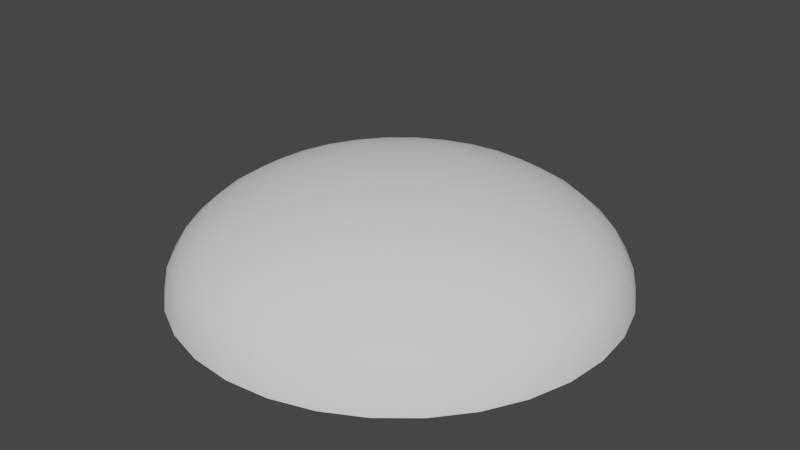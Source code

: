 # Source: Domo.blend  (saved by Blender 2.82.7; exported with 4.5.12 LTS)
import bpy
from mathutils import Matrix  # noqa: F401  (used for matrix-valued properties, if any)

bpy.ops.wm.read_factory_settings(use_empty=True)
scene = bpy.context.scene
scene.name = 'Scene'

# ---- collections
col_collection = bpy.data.collections.new('Collection'); scene.collection.children.link(col_collection)

# ---- world
world_world = bpy.data.worlds.new('World'); scene.world = world_world
world_world.use_nodes = True; world_world.node_tree.nodes.clear()
_N = world_world.node_tree.nodes; _L = world_world.node_tree.links
n0 = _N.new('ShaderNodeOutputWorld'); n0.name = 'World Output'; n0.location = (300, 300)
n1 = _N.new('ShaderNodeBackground'); n1.name = 'Background'; n1.location = (10, 300)
n1.inputs[0].default_value = (0.05088, 0.05088, 0.05088, 1.0)
_L.new(n1.outputs[0], n0.inputs[0])
n0.is_active_output = True
world_world.color = (0.05088, 0.05088, 0.05088)
world_world.use_sun_shadow = False
world_world.sun_shadow_jitter_overblur = 0.0

# ---- meshes
me_sphere = bpy.data.meshes.new('Sphere')
me_sphere.from_pydata([(-7.335e-08, 0.3902, 0.9808), (-7.335e-08, 0.7654, 0.9239), (-7.335e-08, 1.111, 0.8315), (-7.335e-08, 1.414, 0.7071), (-7.335e-08, 1.663, 0.5556), (-7.335e-08, 1.848, 0.3827), (-7.335e-08, 1.962, 0.1951), (-7.335e-08, 2.0, 5.96e-08), (0.07612, 0.3827, 0.9808), (0.1493, 0.7507, 0.9239), (0.2168, 1.09, 0.8315), (0.2759, 1.387, 0.7071), (0.3244, 1.631, 0.5556), (0.3605, 1.812, 0.3827), (0.3827, 1.924, 0.1951), (0.3902, 1.962, 5.96e-08), (0.1493, 0.3605, 0.9808), (0.2929, 0.7071, 0.9239), (0.4252, 1.027, 0.8315), (0.5412, 1.307, 0.7071), (0.6364, 1.536, 0.5556), (0.7071, 1.707, 0.3827), (0.7507, 1.812, 0.1951), (0.7654, 1.848, 5.96e-08), (0.2168, 0.3244, 0.9808), (0.4252, 0.6364, 0.9239), (0.6173, 0.9239, 0.8315), (0.7857, 1.176, 0.7071), (0.9239, 1.383, 0.5556), (1.027, 1.536, 0.3827), (1.09, 1.631, 0.1951), (1.111, 1.663, 5.96e-08), (0.2759, 0.2759, 0.9808), (0.5412, 0.5412, 0.9239), (0.7857, 0.7857, 0.8315), (1.0, 1.0, 0.7071), (1.176, 1.176, 0.5556), (1.307, 1.307, 0.3827), (1.387, 1.387, 0.1951), (1.414, 1.414, 5.96e-08), (0.3244, 0.2168, 0.9808), (0.6364, 0.4252, 0.9239), (0.9239, 0.6173, 0.8315), (1.176, 0.7857, 0.7071), (1.383, 0.9239, 0.5556), (1.536, 1.027, 0.3827), (1.631, 1.09, 0.1951), (1.663, 1.111, 5.96e-08), (0.3605, 0.1493, 0.9808), (0.7071, 0.2929, 0.9239), (1.027, 0.4252, 0.8315), (1.307, 0.5412, 0.7071), (1.536, 0.6364, 0.5556), (1.707, 0.7071, 0.3827), (1.812, 0.7507, 0.1951), (1.848, 0.7654, 5.96e-08), (0.3827, 0.07612, 0.9808), (0.7507, 0.1493, 0.9239), (1.09, 0.2168, 0.8315), (1.387, 0.2759, 0.7071), (1.631, 0.3244, 0.5556), (1.812, 0.3605, 0.3827), (1.924, 0.3827, 0.1951), (1.962, 0.3902, 5.96e-08), (0.3902, -3.838e-07, 0.9808), (0.7654, -3.689e-07, 0.9239), (1.111, -3.54e-07, 0.8315), (1.414, -3.689e-07, 0.7071), (1.663, -3.987e-07, 0.5556), (1.848, -2.795e-07, 0.3827), (1.962, -5.179e-07, 0.1951), (2.0, -4.881e-07, 5.96e-08), (0.3827, -0.07612, 0.9808), (0.7507, -0.1493, 0.9239), (1.09, -0.2168, 0.8315), (1.387, -0.2759, 0.7071), (1.631, -0.3244, 0.5556), (1.812, -0.3605, 0.3827), (1.924, -0.3827, 0.1951), (1.962, -0.3902, 5.96e-08), (0.3605, -0.1493, 0.9808), (0.7071, -0.2929, 0.9239), (1.027, -0.4252, 0.8315), (1.307, -0.5412, 0.7071), (1.536, -0.6364, 0.5556), (1.707, -0.7071, 0.3827), (1.812, -0.7507, 0.1951), (1.848, -0.7654, 5.96e-08), (0.3244, -0.2168, 0.9808), (0.6364, -0.4252, 0.9239), (0.9239, -0.6173, 0.8315), (1.176, -0.7857, 0.7071), (1.383, -0.9239, 0.5556), (1.536, -1.027, 0.3827), (1.631, -1.09, 0.1951), (1.663, -1.111, 5.96e-08), (0.2759, -0.2759, 0.9808), (0.5412, -0.5412, 0.9239), (0.7857, -0.7857, 0.8315), (1.0, -1.0, 0.7071), (1.176, -1.176, 0.5556), (1.307, -1.307, 0.3827), (1.387, -1.387, 0.1951), (1.414, -1.414, 5.96e-08), (0.2168, -0.3244, 0.9808), (0.4252, -0.6364, 0.9239), (0.6173, -0.9239, 0.8315), (0.7857, -1.176, 0.7071), (0.9239, -1.383, 0.5556), (1.027, -1.536, 0.3827), (1.09, -1.631, 0.1951), (1.111, -1.663, 5.96e-08), (0.1493, -0.3605, 0.9808), (0.2929, -0.7071, 0.9239), (0.4252, -1.027, 0.8315), (0.5412, -1.307, 0.7071), (0.6364, -1.536, 0.5556), (0.7071, -1.707, 0.3827), (0.7507, -1.812, 0.1951), (0.7654, -1.848, 5.96e-08), (0.07612, -0.3827, 0.9808), (0.1493, -0.7507, 0.9239), (0.2168, -1.09, 0.8315), (0.2759, -1.387, 0.7071), (0.3244, -1.631, 0.5556), (0.3605, -1.812, 0.3827), (0.3827, -1.924, 0.1951), (0.3902, -1.962, 5.96e-08), (-8.777e-08, -0.3902, 0.9808), (9.087e-09, -0.7654, 0.9239), (-2.071e-08, -1.111, 0.8315), (-1.25e-07, -1.414, 0.7071), (-2.442e-07, -1.663, 0.5556), (5.379e-08, -1.848, 0.3827), (-2.442e-07, -1.962, 0.1951), (-2.74e-07, -2.0, 5.96e-08), (-0.07612, -0.3827, 0.9808), (-0.1493, -0.7507, 0.9239), (-0.2168, -1.09, 0.8315), (-0.2759, -1.387, 0.7071), (-0.3244, -1.631, 0.5556), (-0.3605, -1.812, 0.3827), (-0.3827, -1.924, 0.1951), (-0.3902, -1.962, 5.96e-08), (-0.1493, -0.3605, 0.9808), (-0.2929, -0.7071, 0.9239), (-0.4252, -1.027, 0.8315), (-0.5412, -1.307, 0.7071), (-0.6364, -1.536, 0.5556), (-0.7071, -1.707, 0.3827), (-0.7507, -1.812, 0.1951), (-0.7654, -1.848, 5.96e-08), (-0.2168, -0.3244, 0.9808), (-0.4252, -0.6364, 0.9239), (-0.6173, -0.9239, 0.8315), (-0.7857, -1.176, 0.7071), (-0.9239, -1.383, 0.5556), (-1.027, -1.536, 0.3827), (-1.09, -1.631, 0.1951), (-1.111, -1.663, 5.96e-08), (-5.342e-07, -8.43e-07, 1.0), (-0.2759, -0.2759, 0.9808), (-0.5412, -0.5412, 0.9239), (-0.7857, -0.7857, 0.8315), (-1.0, -1.0, 0.7071), (-1.176, -1.176, 0.5556), (-1.307, -1.307, 0.3827), (-1.387, -1.387, 0.1951), (-1.414, -1.414, 5.96e-08), (-0.3244, -0.2168, 0.9808), (-0.6364, -0.4252, 0.9239), (-0.9239, -0.6173, 0.8315), (-1.176, -0.7857, 0.7071), (-1.383, -0.9239, 0.5556), (-1.536, -1.027, 0.3827), (-1.631, -1.09, 0.1951), (-1.663, -1.111, 5.96e-08), (-0.3605, -0.1493, 0.9808), (-0.7071, -0.2929, 0.9239), (-1.027, -0.4252, 0.8315), (-1.307, -0.5412, 0.7071), (-1.536, -0.6364, 0.5556), (-1.707, -0.7071, 0.3827), (-1.812, -0.7507, 0.1951), (-1.848, -0.7654, 5.96e-08), (-0.3827, -0.07612, 0.9808), (-0.7507, -0.1493, 0.9239), (-1.09, -0.2168, 0.8315), (-1.387, -0.2759, 0.7071), (-1.631, -0.3244, 0.5556), (-1.812, -0.3605, 0.3827), (-1.924, -0.3827, 0.1951), (-1.962, -0.3902, 5.96e-08), (-0.3902, -3.54e-07, 0.9808), (-0.7654, -2.944e-07, 0.9239), (-1.111, -2.944e-07, 0.8315), (-1.414, -1.007e-07, 0.7071), (-1.663, -1.125e-08, 0.5556), (-1.848, -3.689e-07, 0.3827), (-1.962, 7.816e-08, 0.1951), (-2.0, -1.125e-08, 5.96e-08), (-0.3827, 0.07612, 0.9808), (-0.7507, 0.1493, 0.9239), (-1.09, 0.2168, 0.8315), (-1.387, 0.2759, 0.7071), (-1.631, 0.3244, 0.5556), (-1.812, 0.3605, 0.3827), (-1.924, 0.3827, 0.1951), (-1.962, 0.3902, 5.96e-08), (-0.3605, 0.1493, 0.9808), (-0.7071, 0.2929, 0.9239), (-1.027, 0.4252, 0.8315), (-1.307, 0.5412, 0.7071), (-1.536, 0.6364, 0.5556), (-1.707, 0.7071, 0.3827), (-1.812, 0.7507, 0.1951), (-1.848, 0.7654, 5.96e-08), (-0.3244, 0.2168, 0.9808), (-0.6364, 0.4252, 0.9239), (-0.9239, 0.6173, 0.8315), (-1.176, 0.7857, 0.7071), (-1.383, 0.9239, 0.5556), (-1.536, 1.027, 0.3827), (-1.631, 1.09, 0.1951), (-1.663, 1.111, 5.96e-08), (-0.2759, 0.2759, 0.9808), (-0.5412, 0.5412, 0.9239), (-0.7857, 0.7857, 0.8315), (-1.0, 1.0, 0.7071), (-1.176, 1.176, 0.5556), (-1.307, 1.307, 0.3827), (-1.387, 1.387, 0.1951), (-1.414, 1.414, 5.96e-08), (-0.2168, 0.3244, 0.9808), (-0.4252, 0.6364, 0.9239), (-0.6173, 0.9239, 0.8315), (-0.7857, 1.176, 0.7071), (-0.9239, 1.383, 0.5556), (-1.027, 1.536, 0.3827), (-1.09, 1.631, 0.1951), (-1.111, 1.663, 5.96e-08), (-0.1493, 0.3605, 0.9808), (-0.2929, 0.7071, 0.9239), (-0.4252, 1.027, 0.8315), (-0.5412, 1.307, 0.7071), (-0.6364, 1.536, 0.5556), (-0.7071, 1.707, 0.3827), (-0.7507, 1.812, 0.1951), (-0.7654, 1.848, 5.96e-08), (-0.07612, 0.3827, 0.9808), (-0.1493, 0.7507, 0.9239), (-0.2168, 1.09, 0.8315), (-0.2759, 1.387, 0.7071), (-0.3244, 1.631, 0.5556), (-0.3605, 1.812, 0.3827), (-0.3827, 1.924, 0.1951), (-0.3902, 1.962, 5.96e-08)], [], [(6, 14, 13, 5), (7, 15, 14, 6), (0, 8, 160), (1, 9, 8, 0), (2, 10, 9, 1), (3, 11, 10, 2), (4, 12, 11, 3), (5, 13, 12, 4), (13, 21, 20, 12), (14, 22, 21, 13), (15, 23, 22, 14), (8, 16, 160), (9, 17, 16, 8), (10, 18, 17, 9), (11, 19, 18, 10), (12, 20, 19, 11), (17, 25, 24, 16), (18, 26, 25, 17), (19, 27, 26, 18), (20, 28, 27, 19), (21, 29, 28, 20), (22, 30, 29, 21), (23, 31, 30, 22), (16, 24, 160), (29, 37, 36, 28), (30, 38, 37, 29), (31, 39, 38, 30), (24, 32, 160), (25, 33, 32, 24), (26, 34, 33, 25), (27, 35, 34, 26), (28, 36, 35, 27), (34, 42, 41, 33), (35, 43, 42, 34), (36, 44, 43, 35), (37, 45, 44, 36), (38, 46, 45, 37), (39, 47, 46, 38), (32, 40, 160), (33, 41, 40, 32), (46, 54, 53, 45), (47, 55, 54, 46), (40, 48, 160), (41, 49, 48, 40), (42, 50, 49, 41), (43, 51, 50, 42), (44, 52, 51, 43), (45, 53, 52, 44), (51, 59, 58, 50), (52, 60, 59, 51), (53, 61, 60, 52), (54, 62, 61, 53), (55, 63, 62, 54), (48, 56, 160), (49, 57, 56, 48), (50, 58, 57, 49), (63, 71, 70, 62), (56, 64, 160), (57, 65, 64, 56), (58, 66, 65, 57), (59, 67, 66, 58), (60, 68, 67, 59), (61, 69, 68, 60), (62, 70, 69, 61), (67, 75, 74, 66), (68, 76, 75, 67), (69, 77, 76, 68), (70, 78, 77, 69), (71, 79, 78, 70), (64, 72, 160), (65, 73, 72, 64), (66, 74, 73, 65), (79, 87, 86, 78), (72, 80, 160), (73, 81, 80, 72), (74, 82, 81, 73), (75, 83, 82, 74), (76, 84, 83, 75), (77, 85, 84, 76), (78, 86, 85, 77), (84, 92, 91, 83), (85, 93, 92, 84), (86, 94, 93, 85), (87, 95, 94, 86), (80, 88, 160), (81, 89, 88, 80), (82, 90, 89, 81), (83, 91, 90, 82), (88, 96, 160), (89, 97, 96, 88), (90, 98, 97, 89), (91, 99, 98, 90), (92, 100, 99, 91), (93, 101, 100, 92), (94, 102, 101, 93), (95, 103, 102, 94), (100, 108, 107, 99), (101, 109, 108, 100), (102, 110, 109, 101), (103, 111, 110, 102), (96, 104, 160), (97, 105, 104, 96), (98, 106, 105, 97), (99, 107, 106, 98), (105, 113, 112, 104), (106, 114, 113, 105), (107, 115, 114, 106), (108, 116, 115, 107), (109, 117, 116, 108), (110, 118, 117, 109), (111, 119, 118, 110), (104, 112, 160), (117, 125, 124, 116), (118, 126, 125, 117), (119, 127, 126, 118), (112, 120, 160), (113, 121, 120, 112), (114, 122, 121, 113), (115, 123, 122, 114), (116, 124, 123, 115), (122, 130, 129, 121), (123, 131, 130, 122), (124, 132, 131, 123), (125, 133, 132, 124), (126, 134, 133, 125), (127, 135, 134, 126), (120, 128, 160), (121, 129, 128, 120), (134, 142, 141, 133), (135, 143, 142, 134), (128, 136, 160), (129, 137, 136, 128), (130, 138, 137, 129), (131, 139, 138, 130), (132, 140, 139, 131), (133, 141, 140, 132), (138, 146, 145, 137), (139, 147, 146, 138), (140, 148, 147, 139), (141, 149, 148, 140), (142, 150, 149, 141), (143, 151, 150, 142), (136, 144, 160), (137, 145, 144, 136), (150, 158, 157, 149), (151, 159, 158, 150), (144, 152, 160), (145, 153, 152, 144), (146, 154, 153, 145), (147, 155, 154, 146), (148, 156, 155, 147), (149, 157, 156, 148), (155, 164, 163, 154), (156, 165, 164, 155), (157, 166, 165, 156), (158, 167, 166, 157), (159, 168, 167, 158), (152, 161, 160), (153, 162, 161, 152), (154, 163, 162, 153), (168, 176, 175, 167), (161, 169, 160), (162, 170, 169, 161), (163, 171, 170, 162), (164, 172, 171, 163), (165, 173, 172, 164), (166, 174, 173, 165), (167, 175, 174, 166), (172, 180, 179, 171), (173, 181, 180, 172), (174, 182, 181, 173), (175, 183, 182, 174), (176, 184, 183, 175), (169, 177, 160), (170, 178, 177, 169), (171, 179, 178, 170), (184, 192, 191, 183), (177, 185, 160), (178, 186, 185, 177), (179, 187, 186, 178), (180, 188, 187, 179), (181, 189, 188, 180), (182, 190, 189, 181), (183, 191, 190, 182), (189, 197, 196, 188), (190, 198, 197, 189), (191, 199, 198, 190), (192, 200, 199, 191), (185, 193, 160), (186, 194, 193, 185), (187, 195, 194, 186), (188, 196, 195, 187), (194, 202, 201, 193), (195, 203, 202, 194), (196, 204, 203, 195), (197, 205, 204, 196), (198, 206, 205, 197), (199, 207, 206, 198), (200, 208, 207, 199), (193, 201, 160), (206, 214, 213, 205), (207, 215, 214, 206), (208, 216, 215, 207), (201, 209, 160), (202, 210, 209, 201), (203, 211, 210, 202), (204, 212, 211, 203), (205, 213, 212, 204), (210, 218, 217, 209), (211, 219, 218, 210), (212, 220, 219, 211), (213, 221, 220, 212), (214, 222, 221, 213), (215, 223, 222, 214), (216, 224, 223, 215), (209, 217, 160), (222, 230, 229, 221), (223, 231, 230, 222), (224, 232, 231, 223), (217, 225, 160), (218, 226, 225, 217), (219, 227, 226, 218), (220, 228, 227, 219), (221, 229, 228, 220), (227, 235, 234, 226), (228, 236, 235, 227), (229, 237, 236, 228), (230, 238, 237, 229), (231, 239, 238, 230), (232, 240, 239, 231), (225, 233, 160), (226, 234, 233, 225), (239, 247, 246, 238), (240, 248, 247, 239), (233, 241, 160), (234, 242, 241, 233), (235, 243, 242, 234), (236, 244, 243, 235), (237, 245, 244, 236), (238, 246, 245, 237), (243, 251, 250, 242), (244, 252, 251, 243), (245, 253, 252, 244), (246, 254, 253, 245), (247, 255, 254, 246), (248, 256, 255, 247), (241, 249, 160), (242, 250, 249, 241), (255, 6, 5, 254), (256, 7, 6, 255), (249, 0, 160), (250, 1, 0, 249), (251, 2, 1, 250), (252, 3, 2, 251), (253, 4, 3, 252), (254, 5, 4, 253)])
me_sphere.polygons.foreach_set('use_smooth', [True] * 256)
_uv = me_sphere.uv_layers.new(name='UVMap')
_uv.uv.foreach_set('vector', [0.5, 0.8683, 0.5724, 0.8611, 0.5659, 0.8282, 0.5, 0.8346, 0.5, 0.9032, 0.5792, 0.8954, 0.5724, 0.8611, 0.5, 0.8683, 0.5, 0.5685, 0.5139, 0.5672, 0.5, 0.4973, 0.5, 0.637, 0.5273, 0.6344, 0.5139, 0.5672, 0.5, 0.5685, 0.5, 0.7002, 0.5396, 0.6963, 0.5273, 0.6344, 0.5, 0.637, 0.5, 0.7555, 0.5504, 0.7505, 0.5396, 0.6963, 0.5, 0.7002, 0.5, 0.8009, 0.5593, 0.7951, 0.5504, 0.7505, 0.5, 0.7555, 0.5, 0.8346, 0.5659, 0.8282, 0.5593, 0.7951, 0.5, 0.8009, 0.5659, 0.8282, 0.6291, 0.809, 0.6162, 0.7778, 0.5593, 0.7951, 0.5724, 0.8611, 0.642, 0.84, 0.6291, 0.809, 0.5659, 0.8282, 0.5792, 0.8954, 0.6554, 0.8723, 0.642, 0.84, 0.5724, 0.8611, 0.5139, 0.5672, 0.5273, 0.5631, 0.5, 0.4973, 0.5273, 0.6344, 0.5535, 0.6264, 0.5273, 0.5631, 0.5139, 0.5672, 0.5396, 0.6963, 0.5777, 0.6847, 0.5535, 0.6264, 0.5273, 0.6344, 0.5504, 0.7505, 0.5988, 0.7358, 0.5777, 0.6847, 0.5396, 0.6963, 0.5593, 0.7951, 0.6162, 0.7778, 0.5988, 0.7358, 0.5504, 0.7505, 0.5535, 0.6264, 0.5777, 0.6135, 0.5396, 0.5565, 0.5273, 0.5631, 0.5777, 0.6847, 0.6127, 0.666, 0.5777, 0.6135, 0.5535, 0.6264, 0.5988, 0.7358, 0.6435, 0.712, 0.6127, 0.666, 0.5777, 0.6847, 0.6162, 0.7778, 0.6687, 0.7497, 0.6435, 0.712, 0.5988, 0.7358, 0.6291, 0.809, 0.6875, 0.7778, 0.6687, 0.7497, 0.6162, 0.7778, 0.642, 0.84, 0.7061, 0.8057, 0.6875, 0.7778, 0.6291, 0.809, 0.6554, 0.8723, 0.7255, 0.8348, 0.7061, 0.8057, 0.642, 0.84, 0.5273, 0.5631, 0.5396, 0.5565, 0.5, 0.4973, 0.6875, 0.7778, 0.7386, 0.7358, 0.7147, 0.712, 0.6687, 0.7497, 0.7061, 0.8057, 0.7623, 0.7596, 0.7386, 0.7358, 0.6875, 0.7778, 0.7255, 0.8348, 0.787, 0.7843, 0.7623, 0.7596, 0.7061, 0.8057, 0.5396, 0.5565, 0.5504, 0.5477, 0.5, 0.4973, 0.5777, 0.6135, 0.5988, 0.5961, 0.5504, 0.5477, 0.5396, 0.5565, 0.6127, 0.666, 0.6435, 0.6408, 0.5988, 0.5961, 0.5777, 0.6135, 0.6435, 0.712, 0.6826, 0.6799, 0.6435, 0.6408, 0.6127, 0.666, 0.6687, 0.7497, 0.7147, 0.712, 0.6826, 0.6799, 0.6435, 0.712, 0.6435, 0.6408, 0.6687, 0.61, 0.6162, 0.5749, 0.5988, 0.5961, 0.6826, 0.6799, 0.7147, 0.6408, 0.6687, 0.61, 0.6435, 0.6408, 0.7147, 0.712, 0.7525, 0.666, 0.7147, 0.6408, 0.6826, 0.6799, 0.7386, 0.7358, 0.7805, 0.6847, 0.7525, 0.666, 0.7147, 0.712, 0.7623, 0.7596, 0.8085, 0.7034, 0.7805, 0.6847, 0.7386, 0.7358, 0.787, 0.7843, 0.8375, 0.7228, 0.8085, 0.7034, 0.7623, 0.7596, 0.5504, 0.5477, 0.5593, 0.5369, 0.5, 0.4973, 0.5988, 0.5961, 0.6162, 0.5749, 0.5593, 0.5369, 0.5504, 0.5477, 0.8085, 0.7034, 0.8428, 0.6393, 0.8117, 0.6264, 0.7805, 0.6847, 0.8375, 0.7228, 0.875, 0.6526, 0.8428, 0.6393, 0.8085, 0.7034, 0.5593, 0.5369, 0.5659, 0.5246, 0.5, 0.4973, 0.6162, 0.5749, 0.6291, 0.5508, 0.5659, 0.5246, 0.5593, 0.5369, 0.6687, 0.61, 0.6875, 0.5749, 0.6291, 0.5508, 0.6162, 0.5749, 0.7147, 0.6408, 0.7386, 0.5961, 0.6875, 0.5749, 0.6687, 0.61, 0.7525, 0.666, 0.7805, 0.6135, 0.7386, 0.5961, 0.7147, 0.6408, 0.7805, 0.6847, 0.8117, 0.6264, 0.7805, 0.6135, 0.7525, 0.666, 0.7386, 0.5961, 0.7533, 0.5477, 0.699, 0.5369, 0.6875, 0.5749, 0.7805, 0.6135, 0.7978, 0.5565, 0.7533, 0.5477, 0.7386, 0.5961, 0.8117, 0.6264, 0.8309, 0.5631, 0.7978, 0.5565, 0.7805, 0.6135, 0.8428, 0.6393, 0.8639, 0.5697, 0.8309, 0.5631, 0.8117, 0.6264, 0.875, 0.6526, 0.8981, 0.5765, 0.8639, 0.5697, 0.8428, 0.6393, 0.5659, 0.5246, 0.5699, 0.5112, 0.5, 0.4973, 0.6291, 0.5508, 0.6371, 0.5246, 0.5699, 0.5112, 0.5659, 0.5246, 0.6875, 0.5749, 0.699, 0.5369, 0.6371, 0.5246, 0.6291, 0.5508, 0.8981, 0.5765, 0.9059, 0.4973, 0.871, 0.4973, 0.8639, 0.5697, 0.5699, 0.5112, 0.5713, 0.4973, 0.5, 0.4973, 0.6371, 0.5246, 0.6398, 0.4973, 0.5713, 0.4973, 0.5699, 0.5112, 0.699, 0.5369, 0.7029, 0.4973, 0.6398, 0.4973, 0.6371, 0.5246, 0.7533, 0.5477, 0.7582, 0.4973, 0.7029, 0.4973, 0.699, 0.5369, 0.7978, 0.5565, 0.8036, 0.4973, 0.7582, 0.4973, 0.7533, 0.5477, 0.8309, 0.5631, 0.8374, 0.4973, 0.8036, 0.4973, 0.7978, 0.5565, 0.8639, 0.5697, 0.871, 0.4973, 0.8374, 0.4973, 0.8309, 0.5631, 0.7582, 0.4973, 0.7533, 0.4469, 0.699, 0.4577, 0.7029, 0.4973, 0.8036, 0.4973, 0.7978, 0.4381, 0.7533, 0.4469, 0.7582, 0.4973, 0.8374, 0.4973, 0.8309, 0.4315, 0.7978, 0.4381, 0.8036, 0.4973, 0.871, 0.4973, 0.8639, 0.4249, 0.8309, 0.4315, 0.8374, 0.4973, 0.9059, 0.4973, 0.8981, 0.4181, 0.8639, 0.4249, 0.871, 0.4973, 0.5713, 0.4973, 0.5699, 0.4834, 0.5, 0.4973, 0.6398, 0.4973, 0.6371, 0.4701, 0.5699, 0.4834, 0.5713, 0.4973, 0.7029, 0.4973, 0.699, 0.4577, 0.6371, 0.4701, 0.6398, 0.4973, 0.8981, 0.4181, 0.875, 0.342, 0.8428, 0.3554, 0.8639, 0.4249, 0.5699, 0.4834, 0.5659, 0.4701, 0.5, 0.4973, 0.6371, 0.4701, 0.6291, 0.4438, 0.5659, 0.4701, 0.5699, 0.4834, 0.699, 0.4577, 0.6875, 0.4197, 0.6291, 0.4438, 0.6371, 0.4701, 0.7533, 0.4469, 0.7386, 0.3985, 0.6875, 0.4197, 0.699, 0.4577, 0.7978, 0.4381, 0.7805, 0.3811, 0.7386, 0.3985, 0.7533, 0.4469, 0.8309, 0.4315, 0.8117, 0.3682, 0.7805, 0.3811, 0.7978, 0.4381, 0.8639, 0.4249, 0.8428, 0.3554, 0.8117, 0.3682, 0.8309, 0.4315, 0.7805, 0.3811, 0.7525, 0.3286, 0.7147, 0.3539, 0.7386, 0.3985, 0.8117, 0.3682, 0.7805, 0.3099, 0.7525, 0.3286, 0.7805, 0.3811, 0.8428, 0.3554, 0.8085, 0.2912, 0.7805, 0.3099, 0.8117, 0.3682, 0.875, 0.342, 0.8375, 0.2718, 0.8085, 0.2912, 0.8428, 0.3554, 0.5659, 0.4701, 0.5593, 0.4577, 0.5, 0.4973, 0.6291, 0.4438, 0.6162, 0.4197, 0.5593, 0.4577, 0.5659, 0.4701, 0.6875, 0.4197, 0.6687, 0.3846, 0.6162, 0.4197, 0.6291, 0.4438, 0.7386, 0.3985, 0.7147, 0.3539, 0.6687, 0.3846, 0.6875, 0.4197, 0.5593, 0.4577, 0.5504, 0.4469, 0.5, 0.4973, 0.6162, 0.4197, 0.5988, 0.3985, 0.5504, 0.4469, 0.5593, 0.4577, 0.6687, 0.3846, 0.6435, 0.3539, 0.5988, 0.3985, 0.6162, 0.4197, 0.7147, 0.3539, 0.6826, 0.3148, 0.6435, 0.3539, 0.6687, 0.3846, 0.7525, 0.3286, 0.7147, 0.2826, 0.6826, 0.3148, 0.7147, 0.3539, 0.7805, 0.3099, 0.7386, 0.2588, 0.7147, 0.2826, 0.7525, 0.3286, 0.8085, 0.2912, 0.7623, 0.235, 0.7386, 0.2588, 0.7805, 0.3099, 0.8375, 0.2718, 0.787, 0.2103, 0.7623, 0.235, 0.8085, 0.2912, 0.7147, 0.2826, 0.6687, 0.2449, 0.6435, 0.2826, 0.6826, 0.3148, 0.7386, 0.2588, 0.6875, 0.2168, 0.6687, 0.2449, 0.7147, 0.2826, 0.7623, 0.235, 0.7061, 0.1889, 0.6875, 0.2168, 0.7386, 0.2588, 0.787, 0.2103, 0.7255, 0.1599, 0.7061, 0.1889, 0.7623, 0.235, 0.5504, 0.4469, 0.5396, 0.4381, 0.5, 0.4973, 0.5988, 0.3985, 0.5777, 0.3811, 0.5396, 0.4381, 0.5504, 0.4469, 0.6435, 0.3539, 0.6127, 0.3286, 0.5777, 0.3811, 0.5988, 0.3985, 0.6826, 0.3148, 0.6435, 0.2826, 0.6127, 0.3286, 0.6435, 0.3539, 0.5777, 0.3811, 0.5535, 0.3682, 0.5273, 0.4315, 0.5396, 0.4381, 0.6127, 0.3286, 0.5777, 0.3099, 0.5535, 0.3682, 0.5777, 0.3811, 0.6435, 0.2826, 0.5988, 0.2588, 0.5777, 0.3099, 0.6127, 0.3286, 0.6687, 0.2449, 0.6162, 0.2168, 0.5988, 0.2588, 0.6435, 0.2826, 0.6875, 0.2168, 0.6291, 0.1857, 0.6162, 0.2168, 0.6687, 0.2449, 0.7061, 0.1889, 0.642, 0.1546, 0.6291, 0.1857, 0.6875, 0.2168, 0.7255, 0.1599, 0.6554, 0.1223, 0.642, 0.1546, 0.7061, 0.1889, 0.5396, 0.4381, 0.5273, 0.4315, 0.5, 0.4973, 0.6291, 0.1857, 0.5659, 0.1665, 0.5593, 0.1996, 0.6162, 0.2168, 0.642, 0.1546, 0.5724, 0.1335, 0.5659, 0.1665, 0.6291, 0.1857, 0.6554, 0.1223, 0.5792, 0.09925, 0.5724, 0.1335, 0.642, 0.1546, 0.5273, 0.4315, 0.5139, 0.4274, 0.5, 0.4973, 0.5535, 0.3682, 0.5273, 0.3603, 0.5139, 0.4274, 0.5273, 0.4315, 0.5777, 0.3099, 0.5396, 0.2984, 0.5273, 0.3603, 0.5535, 0.3682, 0.5988, 0.2588, 0.5504, 0.2441, 0.5396, 0.2984, 0.5777, 0.3099, 0.6162, 0.2168, 0.5593, 0.1996, 0.5504, 0.2441, 0.5988, 0.2588, 0.5396, 0.2984, 0.5, 0.2945, 0.5, 0.3576, 0.5273, 0.3603, 0.5504, 0.2441, 0.5, 0.2391, 0.5, 0.2945, 0.5396, 0.2984, 0.5593, 0.1996, 0.5, 0.1937, 0.5, 0.2391, 0.5504, 0.2441, 0.5659, 0.1665, 0.5, 0.16, 0.5, 0.1937, 0.5593, 0.1996, 0.5724, 0.1335, 0.5, 0.1264, 0.5, 0.16, 0.5659, 0.1665, 0.5792, 0.09925, 0.5, 0.09145, 0.5, 0.1264, 0.5724, 0.1335, 0.5139, 0.4274, 0.5, 0.4261, 0.5, 0.4973, 0.5273, 0.3603, 0.5, 0.3576, 0.5, 0.4261, 0.5139, 0.4274, 0.5, 0.1264, 0.4277, 0.1335, 0.4342, 0.1665, 0.5, 0.16, 0.5, 0.09145, 0.4209, 0.09925, 0.4277, 0.1335, 0.5, 0.1264, 0.5, 0.4261, 0.4861, 0.4274, 0.5, 0.4973, 0.5, 0.3576, 0.4728, 0.3603, 0.4861, 0.4274, 0.5, 0.4261, 0.5, 0.2945, 0.4605, 0.2984, 0.4728, 0.3603, 0.5, 0.3576, 0.5, 0.2391, 0.4497, 0.2441, 0.4605, 0.2984, 0.5, 0.2945, 0.5, 0.1937, 0.4408, 0.1996, 0.4497, 0.2441, 0.5, 0.2391, 0.5, 0.16, 0.4342, 0.1665, 0.4408, 0.1996, 0.5, 0.1937, 0.4605, 0.2984, 0.4224, 0.3099, 0.4466, 0.3682, 0.4728, 0.3603, 0.4497, 0.2441, 0.4012, 0.2588, 0.4224, 0.3099, 0.4605, 0.2984, 0.4408, 0.1996, 0.3839, 0.2168, 0.4012, 0.2588, 0.4497, 0.2441, 0.4342, 0.1665, 0.371, 0.1857, 0.3839, 0.2168, 0.4408, 0.1996, 0.4277, 0.1335, 0.3581, 0.1546, 0.371, 0.1857, 0.4342, 0.1665, 0.4209, 0.09925, 0.3447, 0.1223, 0.3581, 0.1546, 0.4277, 0.1335, 0.4861, 0.4274, 0.4728, 0.4315, 0.5, 0.4973, 0.4728, 0.3603, 0.4466, 0.3682, 0.4728, 0.4315, 0.4861, 0.4274, 0.3581, 0.1546, 0.294, 0.1889, 0.3126, 0.2168, 0.371, 0.1857, 0.3447, 0.1223, 0.2746, 0.1599, 0.294, 0.1889, 0.3581, 0.1546, 0.4728, 0.4315, 0.4605, 0.4381, 0.5, 0.4973, 0.4466, 0.3682, 0.4224, 0.3811, 0.4605, 0.4381, 0.4728, 0.4315, 0.4224, 0.3099, 0.3873, 0.3286, 0.4224, 0.3811, 0.4466, 0.3682, 0.4012, 0.2588, 0.3566, 0.2826, 0.3873, 0.3286, 0.4224, 0.3099, 0.3839, 0.2168, 0.3314, 0.2449, 0.3566, 0.2826, 0.4012, 0.2588, 0.371, 0.1857, 0.3126, 0.2168, 0.3314, 0.2449, 0.3839, 0.2168, 0.3566, 0.2826, 0.3175, 0.3148, 0.3566, 0.3539, 0.3873, 0.3286, 0.3314, 0.2449, 0.2854, 0.2826, 0.3175, 0.3148, 0.3566, 0.2826, 0.3126, 0.2168, 0.2615, 0.2588, 0.2854, 0.2826, 0.3314, 0.2449, 0.294, 0.1889, 0.2377, 0.235, 0.2615, 0.2588, 0.3126, 0.2168, 0.2746, 0.1599, 0.2131, 0.2103, 0.2377, 0.235, 0.294, 0.1889, 0.4605, 0.4381, 0.4497, 0.4469, 0.5, 0.4973, 0.4224, 0.3811, 0.4012, 0.3985, 0.4497, 0.4469, 0.4605, 0.4381, 0.3873, 0.3286, 0.3566, 0.3539, 0.4012, 0.3985, 0.4224, 0.3811, 0.2131, 0.2103, 0.1626, 0.2718, 0.1916, 0.2912, 0.2377, 0.235, 0.4497, 0.4469, 0.4408, 0.4577, 0.5, 0.4973, 0.4012, 0.3985, 0.3839, 0.4197, 0.4408, 0.4577, 0.4497, 0.4469, 0.3566, 0.3539, 0.3314, 0.3846, 0.3839, 0.4197, 0.4012, 0.3985, 0.3175, 0.3148, 0.2854, 0.3539, 0.3314, 0.3846, 0.3566, 0.3539, 0.2854, 0.2826, 0.2476, 0.3286, 0.2854, 0.3539, 0.3175, 0.3148, 0.2615, 0.2588, 0.2196, 0.3099, 0.2476, 0.3286, 0.2854, 0.2826, 0.2377, 0.235, 0.1916, 0.2912, 0.2196, 0.3099, 0.2615, 0.2588, 0.2854, 0.3539, 0.2615, 0.3985, 0.3126, 0.4197, 0.3314, 0.3846, 0.2476, 0.3286, 0.2196, 0.3811, 0.2615, 0.3985, 0.2854, 0.3539, 0.2196, 0.3099, 0.1884, 0.3682, 0.2196, 0.3811, 0.2476, 0.3286, 0.1916, 0.2912, 0.1573, 0.3554, 0.1884, 0.3682, 0.2196, 0.3099, 0.1626, 0.2718, 0.1251, 0.342, 0.1573, 0.3554, 0.1916, 0.2912, 0.4408, 0.4577, 0.4342, 0.4701, 0.5, 0.4973, 0.3839, 0.4197, 0.371, 0.4438, 0.4342, 0.4701, 0.4408, 0.4577, 0.3314, 0.3846, 0.3126, 0.4197, 0.371, 0.4438, 0.3839, 0.4197, 0.1251, 0.342, 0.102, 0.4181, 0.1362, 0.4249, 0.1573, 0.3554, 0.4342, 0.4701, 0.4302, 0.4834, 0.5, 0.4973, 0.371, 0.4438, 0.363, 0.4701, 0.4302, 0.4834, 0.4342, 0.4701, 0.3126, 0.4197, 0.3011, 0.4577, 0.363, 0.4701, 0.371, 0.4438, 0.2615, 0.3985, 0.2468, 0.4469, 0.3011, 0.4577, 0.3126, 0.4197, 0.2196, 0.3811, 0.2023, 0.4381, 0.2468, 0.4469, 0.2615, 0.3985, 0.1884, 0.3682, 0.1692, 0.4315, 0.2023, 0.4381, 0.2196, 0.3811, 0.1573, 0.3554, 0.1362, 0.4249, 0.1692, 0.4315, 0.1884, 0.3682, 0.2023, 0.4381, 0.1965, 0.4973, 0.2419, 0.4973, 0.2468, 0.4469, 0.1692, 0.4315, 0.1627, 0.4973, 0.1965, 0.4973, 0.2023, 0.4381, 0.1362, 0.4249, 0.1291, 0.4973, 0.1627, 0.4973, 0.1692, 0.4315, 0.102, 0.4181, 0.09418, 0.4973, 0.1291, 0.4973, 0.1362, 0.4249, 0.4302, 0.4834, 0.4288, 0.4973, 0.5, 0.4973, 0.363, 0.4701, 0.3603, 0.4973, 0.4288, 0.4973, 0.4302, 0.4834, 0.3011, 0.4577, 0.2972, 0.4973, 0.3603, 0.4973, 0.363, 0.4701, 0.2468, 0.4469, 0.2419, 0.4973, 0.2972, 0.4973, 0.3011, 0.4577, 0.3603, 0.4973, 0.363, 0.5246, 0.4302, 0.5112, 0.4288, 0.4973, 0.2972, 0.4973, 0.3011, 0.5369, 0.363, 0.5246, 0.3603, 0.4973, 0.2419, 0.4973, 0.2468, 0.5477, 0.3011, 0.5369, 0.2972, 0.4973, 0.1965, 0.4973, 0.2023, 0.5565, 0.2468, 0.5477, 0.2419, 0.4973, 0.1627, 0.4973, 0.1692, 0.5631, 0.2023, 0.5565, 0.1965, 0.4973, 0.1291, 0.4973, 0.1362, 0.5697, 0.1692, 0.5631, 0.1627, 0.4973, 0.09418, 0.4973, 0.102, 0.5765, 0.1362, 0.5697, 0.1291, 0.4973, 0.4288, 0.4973, 0.4302, 0.5112, 0.5, 0.4973, 0.1692, 0.5631, 0.1884, 0.6264, 0.2196, 0.6135, 0.2023, 0.5565, 0.1362, 0.5697, 0.1573, 0.6393, 0.1884, 0.6264, 0.1692, 0.5631, 0.102, 0.5765, 0.1251, 0.6526, 0.1573, 0.6393, 0.1362, 0.5697, 0.4302, 0.5112, 0.4342, 0.5246, 0.5, 0.4973, 0.363, 0.5246, 0.371, 0.5508, 0.4342, 0.5246, 0.4302, 0.5112, 0.3011, 0.5369, 0.3126, 0.5749, 0.371, 0.5508, 0.363, 0.5246, 0.2468, 0.5477, 0.2615, 0.5961, 0.3126, 0.5749, 0.3011, 0.5369, 0.2023, 0.5565, 0.2196, 0.6135, 0.2615, 0.5961, 0.2468, 0.5477, 0.371, 0.5508, 0.3839, 0.5749, 0.4408, 0.5369, 0.4342, 0.5246, 0.3126, 0.5749, 0.3314, 0.61, 0.3839, 0.5749, 0.371, 0.5508, 0.2615, 0.5961, 0.2854, 0.6408, 0.3314, 0.61, 0.3126, 0.5749, 0.2196, 0.6135, 0.2476, 0.666, 0.2854, 0.6408, 0.2615, 0.5961, 0.1884, 0.6264, 0.2196, 0.6847, 0.2476, 0.666, 0.2196, 0.6135, 0.1573, 0.6393, 0.1916, 0.7034, 0.2196, 0.6847, 0.1884, 0.6264, 0.1251, 0.6526, 0.1626, 0.7228, 0.1916, 0.7034, 0.1573, 0.6393, 0.4342, 0.5246, 0.4408, 0.5369, 0.5, 0.4973, 0.2196, 0.6847, 0.2615, 0.7358, 0.2854, 0.712, 0.2476, 0.666, 0.1916, 0.7034, 0.2377, 0.7596, 0.2615, 0.7358, 0.2196, 0.6847, 0.1626, 0.7228, 0.2131, 0.7843, 0.2377, 0.7596, 0.1916, 0.7034, 0.4408, 0.5369, 0.4497, 0.5477, 0.5, 0.4973, 0.3839, 0.5749, 0.4012, 0.5961, 0.4497, 0.5477, 0.4408, 0.5369, 0.3314, 0.61, 0.3566, 0.6408, 0.4012, 0.5961, 0.3839, 0.5749, 0.2854, 0.6408, 0.3175, 0.6799, 0.3566, 0.6408, 0.3314, 0.61, 0.2476, 0.666, 0.2854, 0.712, 0.3175, 0.6799, 0.2854, 0.6408, 0.3566, 0.6408, 0.3873, 0.666, 0.4224, 0.6135, 0.4012, 0.5961, 0.3175, 0.6799, 0.3566, 0.712, 0.3873, 0.666, 0.3566, 0.6408, 0.2854, 0.712, 0.3314, 0.7497, 0.3566, 0.712, 0.3175, 0.6799, 0.2615, 0.7358, 0.3126, 0.7778, 0.3314, 0.7497, 0.2854, 0.712, 0.2377, 0.7596, 0.294, 0.8057, 0.3126, 0.7778, 0.2615, 0.7358, 0.2131, 0.7843, 0.2746, 0.8348, 0.294, 0.8057, 0.2377, 0.7596, 0.4497, 0.5477, 0.4605, 0.5565, 0.5, 0.4973, 0.4012, 0.5961, 0.4224, 0.6135, 0.4605, 0.5565, 0.4497, 0.5477, 0.294, 0.8057, 0.3581, 0.84, 0.371, 0.809, 0.3126, 0.7778, 0.2746, 0.8348, 0.3447, 0.8723, 0.3581, 0.84, 0.294, 0.8057, 0.4605, 0.5565, 0.4728, 0.5631, 0.5, 0.4973, 0.4224, 0.6135, 0.4466, 0.6264, 0.4728, 0.5631, 0.4605, 0.5565, 0.3873, 0.666, 0.4224, 0.6847, 0.4466, 0.6264, 0.4224, 0.6135, 0.3566, 0.712, 0.4012, 0.7358, 0.4224, 0.6847, 0.3873, 0.666, 0.3314, 0.7497, 0.3839, 0.7778, 0.4012, 0.7358, 0.3566, 0.712, 0.3126, 0.7778, 0.371, 0.809, 0.3839, 0.7778, 0.3314, 0.7497, 0.4224, 0.6847, 0.4605, 0.6963, 0.4728, 0.6344, 0.4466, 0.6264, 0.4012, 0.7358, 0.4497, 0.7505, 0.4605, 0.6963, 0.4224, 0.6847, 0.3839, 0.7778, 0.4408, 0.7951, 0.4497, 0.7505, 0.4012, 0.7358, 0.371, 0.809, 0.4342, 0.8282, 0.4408, 0.7951, 0.3839, 0.7778, 0.3581, 0.84, 0.4277, 0.8611, 0.4342, 0.8282, 0.371, 0.809, 0.3447, 0.8723, 0.4209, 0.8954, 0.4277, 0.8611, 0.3581, 0.84, 0.4728, 0.5631, 0.4861, 0.5672, 0.5, 0.4973, 0.4466, 0.6264, 0.4728, 0.6344, 0.4861, 0.5672, 0.4728, 0.5631, 0.4277, 0.8611, 0.5, 0.8683, 0.5, 0.8346, 0.4342, 0.8282, 0.4209, 0.8954, 0.5, 0.9032, 0.5, 0.8683, 0.4277, 0.8611, 0.4861, 0.5672, 0.5, 0.5685, 0.5, 0.4973, 0.4728, 0.6344, 0.5, 0.637, 0.5, 0.5685, 0.4861, 0.5672, 0.4605, 0.6963, 0.5, 0.7002, 0.5, 0.637, 0.4728, 0.6344, 0.4497, 0.7505, 0.5, 0.7555, 0.5, 0.7002, 0.4605, 0.6963, 0.4408, 0.7951, 0.5, 0.8009, 0.5, 0.7555, 0.4497, 0.7505, 0.4342, 0.8282, 0.5, 0.8346, 0.5, 0.8009, 0.4408, 0.7951])
me_sphere.use_remesh_fix_poles = True
me_sphere.use_remesh_preserve_attributes = False
me_sphere.use_mirror_vertex_groups = False
me_sphere.update()

# ---- objects
ob_sphere = bpy.data.objects.new('Sphere', me_sphere)

# ---- transforms, parenting, visibility, modifiers, constraints
ob_sphere.location = (0.0, 0.0, 0.0)
ob_sphere.lineart.crease_threshold = 0.0

# ---- collection membership
col_collection.objects.link(ob_sphere)

# ---- scene / render settings (as saved in the file)
scene.frame_start = 1; scene.frame_end = 250; scene.frame_set(1)
scene.render.engine = 'BLENDER_EEVEE_NEXT'
scene.cycles.use_denoising = False
scene.cycles.samples = 128
scene.cycles.sampling_pattern = 'TABULATED_SOBOL'
scene.cycles.use_adaptive_sampling = False
scene.cycles.use_light_tree = False
scene.view_settings.view_transform = 'Filmic'
bpy.context.view_layer.update()

# ---- added for rendering (the .blend has no active camera and no usable light): camera, sun
cam_auto = bpy.data.cameras.new('AutoCamera')
cam_auto.lens = 50.0
cam_auto.sensor_width = 36.0
cam_auto.clip_end = 1000.0
ob_auto_camera = bpy.data.objects.new('AutoCamera', cam_auto)
scene.collection.objects.link(ob_auto_camera)
ob_auto_camera.location = (5.31501, -6.37801, 4.75201)
ob_auto_camera.rotation_euler = (1.09748, -7.21219e-08, 0.694738)
scene.camera = ob_auto_camera
light_auto_sun = bpy.data.lights.new('AutoSun', 'SUN')
light_auto_sun.energy = 3.0
light_auto_sun.angle = 0.0523599
ob_auto_sun = bpy.data.objects.new('AutoSun', light_auto_sun)
scene.collection.objects.link(ob_auto_sun)
ob_auto_sun.rotation_euler = (0.872665, 0.174533, 0.523599)
bpy.context.view_layer.update()
